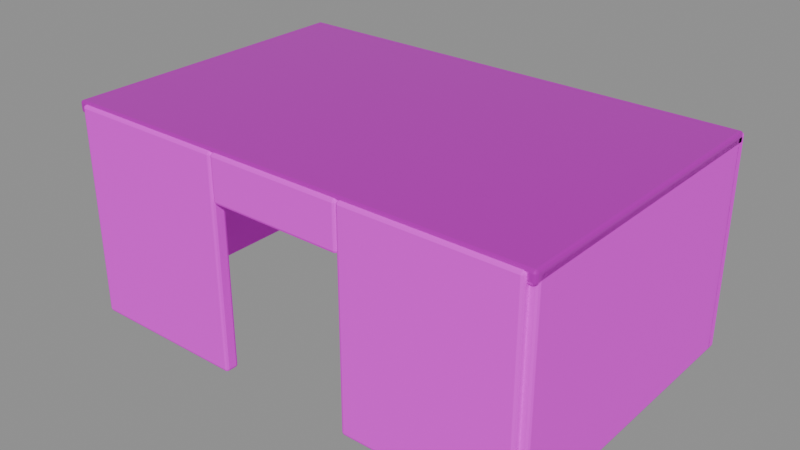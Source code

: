 # Source: shop_shell.blend  (saved by Blender 4.5.87; exported with 4.5.12 LTS)
import bpy
from mathutils import Matrix  # noqa: F401  (used for matrix-valued properties, if any)

bpy.ops.wm.read_factory_settings(use_empty=True)
scene = bpy.context.scene
scene.name = '开放式商铺墙壳'

# ---- collections
col_sea_scene_lhl_shop_shell = bpy.data.collections.new('SEA-SCENE-LHL-SHOP-SHELL'); scene.collection.children.link(col_sea_scene_lhl_shop_shell)

# ---- images (referenced by path relative to the original .blend; pixels are not part of the script)
import os
ASSET_DIR = os.environ.get("B2B_ASSET_DIR", "")  # directory of the original .blend (textures are referenced by path, not embedded)
HERE = os.path.dirname(os.path.abspath(__file__))  # packed textures are extracted next to this script under _unpacked/

def load_image(name, relpath, width, height, colorspace="sRGB"):
    """Load a texture the original file referenced (path relative to the .blend, or extracted next to this script)."""
    p = next((c for c in (os.path.join(HERE, relpath), os.path.join(ASSET_DIR, relpath)) if relpath and os.path.exists(c)), "")
    if p:
        img = bpy.data.images.load(p, check_existing=True)
        img.name = name
    else:  # same state as the original file: an image datablock whose file is absent (Cycles renders it pink)
        img = bpy.data.images.new(name, width, height)
        img.source = "FILE"
        img.filepath = "//" + (relpath or name)
    img.colorspace_settings.name = colorspace
    return img
img_sea_cozy_8x8_512_png = load_image('sea_cozy_8x8_512.png', 'sea_cozy_8x8_512.png', 1024, 1024, 'sRGB')

# ---- materials (node trees are filled in below, after node groups)
mat_sea_matte = bpy.data.materials.new('SEA_Matte')
mat_sea_metal = bpy.data.materials.new('SEA_Metal')

# ---- material node trees
mat_sea_matte.use_nodes = True; mat_sea_matte.node_tree.nodes.clear()
_N = mat_sea_matte.node_tree.nodes; _L = mat_sea_matte.node_tree.links
n0 = _N.new('ShaderNodeOutputMaterial'); n0.name = '材质输出'; n0.location = (0, 0)
n1 = _N.new('ShaderNodeBsdfPrincipled'); n1.name = '原理化 BSDF'; n1.location = (0, 0)
n1.inputs[1].default_value = 0.04
n1.inputs[2].default_value = 0.72
n2 = _N.new('ShaderNodeUVMap'); n2.name = 'UV 贴图'; n2.location = (0, 0)
n2.uv_map = 'PaletteUV'
n3 = _N.new('ShaderNodeTexImage'); n3.name = '图像纹理'; n3.location = (0, 0)
n3.image = img_sea_cozy_8x8_512_png
n3.interpolation = 'Closest'
_L.new(n2.outputs[0], n3.inputs[0])
_L.new(n3.outputs[0], n1.inputs[0])
_L.new(n1.outputs[0], n0.inputs[0])
n0.is_active_output = True
mat_sea_metal.use_nodes = True; mat_sea_metal.node_tree.nodes.clear()
_N = mat_sea_metal.node_tree.nodes; _L = mat_sea_metal.node_tree.links
n0 = _N.new('ShaderNodeOutputMaterial'); n0.name = '材质输出'; n0.location = (0, 0)
n1 = _N.new('ShaderNodeBsdfPrincipled'); n1.name = '原理化 BSDF'; n1.location = (0, 0)
n1.inputs[1].default_value = 0.72
n1.inputs[2].default_value = 0.34
n2 = _N.new('ShaderNodeUVMap'); n2.name = 'UV 贴图'; n2.location = (0, 0)
n2.uv_map = 'PaletteUV'
n3 = _N.new('ShaderNodeTexImage'); n3.name = '图像纹理'; n3.location = (0, 0)
n3.image = img_sea_cozy_8x8_512_png
n3.interpolation = 'Closest'
_L.new(n2.outputs[0], n3.inputs[0])
_L.new(n3.outputs[0], n1.inputs[0])
_L.new(n1.outputs[0], n0.inputs[0])
n0.is_active_output = True

# ---- meshes
me_355 = bpy.data.meshes.new('立方体.355')
me_355.from_pydata([(-3.2, -0.09, -1.4), (-3.2, -0.09, 1.4), (-3.2, 0.09, -1.4), (-3.2, 0.09, 1.4), (3.2, -0.09, -1.4), (3.2, -0.09, 1.4), (3.2, 0.09, -1.4), (3.2, 0.09, 1.4)], [], [(0, 1, 3, 2), (2, 3, 7, 6), (6, 7, 5, 4), (4, 5, 1, 0), (2, 6, 4, 0), (7, 3, 1, 5)])
_uv = me_355.uv_layers.new(name='PaletteUV')
_uv.uv.foreach_set('vector', [0.91, 0.91, 0.965, 0.91, 0.965, 0.965, 0.91, 0.965, 0.91, 0.91, 0.965, 0.91, 0.965, 0.965, 0.91, 0.965, 0.91, 0.91, 0.965, 0.91, 0.965, 0.965, 0.91, 0.965, 0.91, 0.91, 0.965, 0.91, 0.965, 0.965, 0.91, 0.965, 0.91, 0.91, 0.965, 0.91, 0.965, 0.965, 0.91, 0.965, 0.91, 0.91, 0.965, 0.91, 0.965, 0.965, 0.91, 0.965])
me_355.materials.append(mat_sea_matte)
me_355.update()
me_356 = bpy.data.meshes.new('立方体.356')
me_356.from_pydata([(-0.1, -2.0, -1.4), (-0.1, -2.0, 1.4), (-0.1, 2.0, -1.4), (-0.1, 2.0, 1.4), (0.1, -2.0, -1.4), (0.1, -2.0, 1.4), (0.1, 2.0, -1.4), (0.1, 2.0, 1.4)], [], [(0, 1, 3, 2), (2, 3, 7, 6), (6, 7, 5, 4), (4, 5, 1, 0), (2, 6, 4, 0), (7, 3, 1, 5)])
_uv = me_356.uv_layers.new(name='PaletteUV')
_uv.uv.foreach_set('vector', [0.91, 0.91, 0.965, 0.91, 0.965, 0.965, 0.91, 0.965, 0.91, 0.91, 0.965, 0.91, 0.965, 0.965, 0.91, 0.965, 0.91, 0.91, 0.965, 0.91, 0.965, 0.965, 0.91, 0.965, 0.91, 0.91, 0.965, 0.91, 0.965, 0.965, 0.91, 0.965, 0.91, 0.91, 0.965, 0.91, 0.965, 0.965, 0.91, 0.965, 0.91, 0.91, 0.965, 0.91, 0.965, 0.965, 0.91, 0.965])
me_356.materials.append(mat_sea_matte)
me_356.update()
me_357 = bpy.data.meshes.new('立方体.357')
me_357.from_pydata([(-0.1, -2.0, -1.4), (-0.1, -2.0, 1.4), (-0.1, 2.0, -1.4), (-0.1, 2.0, 1.4), (0.1, -2.0, -1.4), (0.1, -2.0, 1.4), (0.1, 2.0, -1.4), (0.1, 2.0, 1.4)], [], [(0, 1, 3, 2), (2, 3, 7, 6), (6, 7, 5, 4), (4, 5, 1, 0), (2, 6, 4, 0), (7, 3, 1, 5)])
_uv = me_357.uv_layers.new(name='PaletteUV')
_uv.uv.foreach_set('vector', [0.91, 0.91, 0.965, 0.91, 0.965, 0.965, 0.91, 0.965, 0.91, 0.91, 0.965, 0.91, 0.965, 0.965, 0.91, 0.965, 0.91, 0.91, 0.965, 0.91, 0.965, 0.965, 0.91, 0.965, 0.91, 0.91, 0.965, 0.91, 0.965, 0.965, 0.91, 0.965, 0.91, 0.91, 0.965, 0.91, 0.965, 0.965, 0.91, 0.965, 0.91, 0.91, 0.965, 0.91, 0.965, 0.965, 0.91, 0.965])
me_357.materials.append(mat_sea_matte)
me_357.update()
me_358 = bpy.data.meshes.new('立方体.358')
me_358.from_pydata([(-1.1, -0.09, -1.4), (-1.1, -0.09, 1.4), (-1.1, 0.09, -1.4), (-1.1, 0.09, 1.4), (1.1, -0.09, -1.4), (1.1, -0.09, 1.4), (1.1, 0.09, -1.4), (1.1, 0.09, 1.4)], [], [(0, 1, 3, 2), (2, 3, 7, 6), (6, 7, 5, 4), (4, 5, 1, 0), (2, 6, 4, 0), (7, 3, 1, 5)])
_uv = me_358.uv_layers.new(name='PaletteUV')
_uv.uv.foreach_set('vector', [0.785, 0.91, 0.84, 0.91, 0.84, 0.965, 0.785, 0.965, 0.785, 0.91, 0.84, 0.91, 0.84, 0.965, 0.785, 0.965, 0.785, 0.91, 0.84, 0.91, 0.84, 0.965, 0.785, 0.965, 0.785, 0.91, 0.84, 0.91, 0.84, 0.965, 0.785, 0.965, 0.785, 0.91, 0.84, 0.91, 0.84, 0.965, 0.785, 0.965, 0.785, 0.91, 0.84, 0.91, 0.84, 0.965, 0.785, 0.965])
me_358.materials.append(mat_sea_matte)
me_358.update()
me_359 = bpy.data.meshes.new('立方体.359')
me_359.from_pydata([(-1.1, -0.09, -1.4), (-1.1, -0.09, 1.4), (-1.1, 0.09, -1.4), (-1.1, 0.09, 1.4), (1.1, -0.09, -1.4), (1.1, -0.09, 1.4), (1.1, 0.09, -1.4), (1.1, 0.09, 1.4)], [], [(0, 1, 3, 2), (2, 3, 7, 6), (6, 7, 5, 4), (4, 5, 1, 0), (2, 6, 4, 0), (7, 3, 1, 5)])
_uv = me_359.uv_layers.new(name='PaletteUV')
_uv.uv.foreach_set('vector', [0.785, 0.91, 0.84, 0.91, 0.84, 0.965, 0.785, 0.965, 0.785, 0.91, 0.84, 0.91, 0.84, 0.965, 0.785, 0.965, 0.785, 0.91, 0.84, 0.91, 0.84, 0.965, 0.785, 0.965, 0.785, 0.91, 0.84, 0.91, 0.84, 0.965, 0.785, 0.965, 0.785, 0.91, 0.84, 0.91, 0.84, 0.965, 0.785, 0.965, 0.785, 0.91, 0.84, 0.91, 0.84, 0.965, 0.785, 0.965])
me_359.materials.append(mat_sea_matte)
me_359.update()
me_360 = bpy.data.meshes.new('立方体.360')
me_360.from_pydata([(-0.9, -0.09, -0.3), (-0.9, -0.09, 0.3), (-0.9, 0.09, -0.3), (-0.9, 0.09, 0.3), (0.9, -0.09, -0.3), (0.9, -0.09, 0.3), (0.9, 0.09, -0.3), (0.9, 0.09, 0.3)], [], [(0, 1, 3, 2), (2, 3, 7, 6), (6, 7, 5, 4), (4, 5, 1, 0), (2, 6, 4, 0), (7, 3, 1, 5)])
_uv = me_360.uv_layers.new(name='PaletteUV')
_uv.uv.foreach_set('vector', [0.785, 0.91, 0.84, 0.91, 0.84, 0.965, 0.785, 0.965, 0.785, 0.91, 0.84, 0.91, 0.84, 0.965, 0.785, 0.965, 0.785, 0.91, 0.84, 0.91, 0.84, 0.965, 0.785, 0.965, 0.785, 0.91, 0.84, 0.91, 0.84, 0.965, 0.785, 0.965, 0.785, 0.91, 0.84, 0.91, 0.84, 0.965, 0.785, 0.965, 0.785, 0.91, 0.84, 0.91, 0.84, 0.965, 0.785, 0.965])
me_360.materials.append(mat_sea_matte)
me_360.update()
me_361 = bpy.data.meshes.new('立方体.361')
me_361.from_pydata([(-3.2, -2.05, -0.08), (-3.2, -2.05, 0.08), (-3.2, 2.05, -0.08), (-3.2, 2.05, 0.08), (3.2, -2.05, -0.08), (3.2, -2.05, 0.08), (3.2, 2.05, -0.08), (3.2, 2.05, 0.08)], [], [(0, 1, 3, 2), (2, 3, 7, 6), (6, 7, 5, 4), (4, 5, 1, 0), (2, 6, 4, 0), (7, 3, 1, 5)])
_uv = me_361.uv_layers.new(name='PaletteUV')
_uv.uv.foreach_set('vector', [0.91, 0.91, 0.965, 0.91, 0.965, 0.965, 0.91, 0.965, 0.91, 0.91, 0.965, 0.91, 0.965, 0.965, 0.91, 0.965, 0.91, 0.91, 0.965, 0.91, 0.965, 0.965, 0.91, 0.965, 0.91, 0.91, 0.965, 0.91, 0.965, 0.965, 0.91, 0.965, 0.91, 0.91, 0.965, 0.91, 0.965, 0.965, 0.91, 0.965, 0.91, 0.91, 0.965, 0.91, 0.965, 0.965, 0.91, 0.965])
me_361.materials.append(mat_sea_metal)
me_361.update()
me_362 = bpy.data.meshes.new('立方体.362')
me_362.from_pydata([(-0.0125, -0.0135, -1.35), (-0.0125, -0.0135, 1.35), (-0.0125, 0.0135, -1.35), (-0.0125, 0.0135, 1.35), (0.0125, -0.0135, -1.35), (0.0125, -0.0135, 1.35), (0.0125, 0.0135, -1.35), (0.0125, 0.0135, 1.35)], [], [(0, 1, 3, 2), (2, 3, 7, 6), (6, 7, 5, 4), (4, 5, 1, 0), (2, 6, 4, 0), (7, 3, 1, 5)])
_uv = me_362.uv_layers.new(name='PaletteUV')
_uv.uv.foreach_set('vector', [0.41, 0.66, 0.465, 0.66, 0.465, 0.715, 0.41, 0.715, 0.41, 0.66, 0.465, 0.66, 0.465, 0.715, 0.41, 0.715, 0.41, 0.66, 0.465, 0.66, 0.465, 0.715, 0.41, 0.715, 0.41, 0.66, 0.465, 0.66, 0.465, 0.715, 0.41, 0.715, 0.41, 0.66, 0.465, 0.66, 0.465, 0.715, 0.41, 0.715, 0.41, 0.66, 0.465, 0.66, 0.465, 0.715, 0.41, 0.715])
me_362.materials.append(mat_sea_metal)
me_362.update()
me_363 = bpy.data.meshes.new('立方体.363')
me_363.from_pydata([(-0.0125, -0.0135, -1.35), (-0.0125, -0.0135, 1.35), (-0.0125, 0.0135, -1.35), (-0.0125, 0.0135, 1.35), (0.0125, -0.0135, -1.35), (0.0125, -0.0135, 1.35), (0.0125, 0.0135, -1.35), (0.0125, 0.0135, 1.35)], [], [(0, 1, 3, 2), (2, 3, 7, 6), (6, 7, 5, 4), (4, 5, 1, 0), (2, 6, 4, 0), (7, 3, 1, 5)])
_uv = me_363.uv_layers.new(name='PaletteUV')
_uv.uv.foreach_set('vector', [0.41, 0.66, 0.465, 0.66, 0.465, 0.715, 0.41, 0.715, 0.41, 0.66, 0.465, 0.66, 0.465, 0.715, 0.41, 0.715, 0.41, 0.66, 0.465, 0.66, 0.465, 0.715, 0.41, 0.715, 0.41, 0.66, 0.465, 0.66, 0.465, 0.715, 0.41, 0.715, 0.41, 0.66, 0.465, 0.66, 0.465, 0.715, 0.41, 0.715, 0.41, 0.66, 0.465, 0.66, 0.465, 0.715, 0.41, 0.715])
me_363.materials.append(mat_sea_metal)
me_363.update()
me_364 = bpy.data.meshes.new('立方体.364')
me_364.from_pydata([(-0.0125, -0.0135, -1.35), (-0.0125, -0.0135, 1.35), (-0.0125, 0.0135, -1.35), (-0.0125, 0.0135, 1.35), (0.0125, -0.0135, -1.35), (0.0125, -0.0135, 1.35), (0.0125, 0.0135, -1.35), (0.0125, 0.0135, 1.35)], [], [(0, 1, 3, 2), (2, 3, 7, 6), (6, 7, 5, 4), (4, 5, 1, 0), (2, 6, 4, 0), (7, 3, 1, 5)])
_uv = me_364.uv_layers.new(name='PaletteUV')
_uv.uv.foreach_set('vector', [0.41, 0.66, 0.465, 0.66, 0.465, 0.715, 0.41, 0.715, 0.41, 0.66, 0.465, 0.66, 0.465, 0.715, 0.41, 0.715, 0.41, 0.66, 0.465, 0.66, 0.465, 0.715, 0.41, 0.715, 0.41, 0.66, 0.465, 0.66, 0.465, 0.715, 0.41, 0.715, 0.41, 0.66, 0.465, 0.66, 0.465, 0.715, 0.41, 0.715, 0.41, 0.66, 0.465, 0.66, 0.465, 0.715, 0.41, 0.715])
me_364.materials.append(mat_sea_metal)
me_364.update()
me_365 = bpy.data.meshes.new('立方体.365')
me_365.from_pydata([(-0.0125, -0.0135, -1.35), (-0.0125, -0.0135, 1.35), (-0.0125, 0.0135, -1.35), (-0.0125, 0.0135, 1.35), (0.0125, -0.0135, -1.35), (0.0125, -0.0135, 1.35), (0.0125, 0.0135, -1.35), (0.0125, 0.0135, 1.35)], [], [(0, 1, 3, 2), (2, 3, 7, 6), (6, 7, 5, 4), (4, 5, 1, 0), (2, 6, 4, 0), (7, 3, 1, 5)])
_uv = me_365.uv_layers.new(name='PaletteUV')
_uv.uv.foreach_set('vector', [0.41, 0.66, 0.465, 0.66, 0.465, 0.715, 0.41, 0.715, 0.41, 0.66, 0.465, 0.66, 0.465, 0.715, 0.41, 0.715, 0.41, 0.66, 0.465, 0.66, 0.465, 0.715, 0.41, 0.715, 0.41, 0.66, 0.465, 0.66, 0.465, 0.715, 0.41, 0.715, 0.41, 0.66, 0.465, 0.66, 0.465, 0.715, 0.41, 0.715, 0.41, 0.66, 0.465, 0.66, 0.465, 0.715, 0.41, 0.715])
me_365.materials.append(mat_sea_metal)
me_365.update()
me_366 = bpy.data.meshes.new('立方体.366')
me_366.from_pydata([(-0.0125, -0.0135, -1.35), (-0.0125, -0.0135, 1.35), (-0.0125, 0.0135, -1.35), (-0.0125, 0.0135, 1.35), (0.0125, -0.0135, -1.35), (0.0125, -0.0135, 1.35), (0.0125, 0.0135, -1.35), (0.0125, 0.0135, 1.35)], [], [(0, 1, 3, 2), (2, 3, 7, 6), (6, 7, 5, 4), (4, 5, 1, 0), (2, 6, 4, 0), (7, 3, 1, 5)])
_uv = me_366.uv_layers.new(name='PaletteUV')
_uv.uv.foreach_set('vector', [0.41, 0.66, 0.465, 0.66, 0.465, 0.715, 0.41, 0.715, 0.41, 0.66, 0.465, 0.66, 0.465, 0.715, 0.41, 0.715, 0.41, 0.66, 0.465, 0.66, 0.465, 0.715, 0.41, 0.715, 0.41, 0.66, 0.465, 0.66, 0.465, 0.715, 0.41, 0.715, 0.41, 0.66, 0.465, 0.66, 0.465, 0.715, 0.41, 0.715, 0.41, 0.66, 0.465, 0.66, 0.465, 0.715, 0.41, 0.715])
me_366.materials.append(mat_sea_metal)
me_366.update()
me_367 = bpy.data.meshes.new('立方体.367')
me_367.from_pydata([(-0.0125, -0.0135, -1.35), (-0.0125, -0.0135, 1.35), (-0.0125, 0.0135, -1.35), (-0.0125, 0.0135, 1.35), (0.0125, -0.0135, -1.35), (0.0125, -0.0135, 1.35), (0.0125, 0.0135, -1.35), (0.0125, 0.0135, 1.35)], [], [(0, 1, 3, 2), (2, 3, 7, 6), (6, 7, 5, 4), (4, 5, 1, 0), (2, 6, 4, 0), (7, 3, 1, 5)])
_uv = me_367.uv_layers.new(name='PaletteUV')
_uv.uv.foreach_set('vector', [0.41, 0.66, 0.465, 0.66, 0.465, 0.715, 0.41, 0.715, 0.41, 0.66, 0.465, 0.66, 0.465, 0.715, 0.41, 0.715, 0.41, 0.66, 0.465, 0.66, 0.465, 0.715, 0.41, 0.715, 0.41, 0.66, 0.465, 0.66, 0.465, 0.715, 0.41, 0.715, 0.41, 0.66, 0.465, 0.66, 0.465, 0.715, 0.41, 0.715, 0.41, 0.66, 0.465, 0.66, 0.465, 0.715, 0.41, 0.715])
me_367.materials.append(mat_sea_metal)
me_367.update()
me_368 = bpy.data.meshes.new('立方体.368')
me_368.from_pydata([(-0.01, -0.11, -0.225), (-0.01, -0.11, 0.225), (-0.01, 0.11, -0.225), (-0.01, 0.11, 0.225), (0.01, -0.11, -0.225), (0.01, -0.11, 0.225), (0.01, 0.11, -0.225), (0.01, 0.11, 0.225)], [], [(0, 1, 3, 2), (2, 3, 7, 6), (6, 7, 5, 4), (4, 5, 1, 0), (2, 6, 4, 0), (7, 3, 1, 5)])
_uv = me_368.uv_layers.new(name='PaletteUV')
_uv.uv.foreach_set('vector', [0.535, 0.785, 0.59, 0.785, 0.59, 0.84, 0.535, 0.84, 0.535, 0.785, 0.59, 0.785, 0.59, 0.84, 0.535, 0.84, 0.535, 0.785, 0.59, 0.785, 0.59, 0.84, 0.535, 0.84, 0.535, 0.785, 0.59, 0.785, 0.59, 0.84, 0.535, 0.84, 0.535, 0.785, 0.59, 0.785, 0.59, 0.84, 0.535, 0.84, 0.535, 0.785, 0.59, 0.785, 0.59, 0.84, 0.535, 0.84])
me_368.materials.append(mat_sea_matte)
me_368.update()
me_369 = bpy.data.meshes.new('立方体.369')
me_369.from_pydata([(-0.01, -0.11, -0.225), (-0.01, -0.11, 0.225), (-0.01, 0.11, -0.225), (-0.01, 0.11, 0.225), (0.01, -0.11, -0.225), (0.01, -0.11, 0.225), (0.01, 0.11, -0.225), (0.01, 0.11, 0.225)], [], [(0, 1, 3, 2), (2, 3, 7, 6), (6, 7, 5, 4), (4, 5, 1, 0), (2, 6, 4, 0), (7, 3, 1, 5)])
_uv = me_369.uv_layers.new(name='PaletteUV')
_uv.uv.foreach_set('vector', [0.535, 0.785, 0.59, 0.785, 0.59, 0.84, 0.535, 0.84, 0.535, 0.785, 0.59, 0.785, 0.59, 0.84, 0.535, 0.84, 0.535, 0.785, 0.59, 0.785, 0.59, 0.84, 0.535, 0.84, 0.535, 0.785, 0.59, 0.785, 0.59, 0.84, 0.535, 0.84, 0.535, 0.785, 0.59, 0.785, 0.59, 0.84, 0.535, 0.84, 0.535, 0.785, 0.59, 0.785, 0.59, 0.84, 0.535, 0.84])
me_369.materials.append(mat_sea_matte)
me_369.update()
me_370 = bpy.data.meshes.new('立方体.370')
me_370.from_pydata([(-0.01, -0.11, -0.225), (-0.01, -0.11, 0.225), (-0.01, 0.11, -0.225), (-0.01, 0.11, 0.225), (0.01, -0.11, -0.225), (0.01, -0.11, 0.225), (0.01, 0.11, -0.225), (0.01, 0.11, 0.225)], [], [(0, 1, 3, 2), (2, 3, 7, 6), (6, 7, 5, 4), (4, 5, 1, 0), (2, 6, 4, 0), (7, 3, 1, 5)])
_uv = me_370.uv_layers.new(name='PaletteUV')
_uv.uv.foreach_set('vector', [0.535, 0.785, 0.59, 0.785, 0.59, 0.84, 0.535, 0.84, 0.535, 0.785, 0.59, 0.785, 0.59, 0.84, 0.535, 0.84, 0.535, 0.785, 0.59, 0.785, 0.59, 0.84, 0.535, 0.84, 0.535, 0.785, 0.59, 0.785, 0.59, 0.84, 0.535, 0.84, 0.535, 0.785, 0.59, 0.785, 0.59, 0.84, 0.535, 0.84, 0.535, 0.785, 0.59, 0.785, 0.59, 0.84, 0.535, 0.84])
me_370.materials.append(mat_sea_matte)
me_370.update()
me_371 = bpy.data.meshes.new('立方体.371')
me_371.from_pydata([(-0.01, -0.11, -0.225), (-0.01, -0.11, 0.225), (-0.01, 0.11, -0.225), (-0.01, 0.11, 0.225), (0.01, -0.11, -0.225), (0.01, -0.11, 0.225), (0.01, 0.11, -0.225), (0.01, 0.11, 0.225)], [], [(0, 1, 3, 2), (2, 3, 7, 6), (6, 7, 5, 4), (4, 5, 1, 0), (2, 6, 4, 0), (7, 3, 1, 5)])
_uv = me_371.uv_layers.new(name='PaletteUV')
_uv.uv.foreach_set('vector', [0.535, 0.785, 0.59, 0.785, 0.59, 0.84, 0.535, 0.84, 0.535, 0.785, 0.59, 0.785, 0.59, 0.84, 0.535, 0.84, 0.535, 0.785, 0.59, 0.785, 0.59, 0.84, 0.535, 0.84, 0.535, 0.785, 0.59, 0.785, 0.59, 0.84, 0.535, 0.84, 0.535, 0.785, 0.59, 0.785, 0.59, 0.84, 0.535, 0.84, 0.535, 0.785, 0.59, 0.785, 0.59, 0.84, 0.535, 0.84])
me_371.materials.append(mat_sea_matte)
me_371.update()

# ---- objects
ob_shop_shell = bpy.data.objects.new('shop_shell_组件根', None)
ob_x = bpy.data.objects.new('商铺后墙', me_355)
ob_x_1 = bpy.data.objects.new('商铺左墙', me_356)
ob_x_2 = bpy.data.objects.new('商铺右墙', me_357)
ob_x_3 = bpy.data.objects.new('正墙门左', me_358)
ob_x_4 = bpy.data.objects.new('正墙门右', me_359)
ob_x_5 = bpy.data.objects.new('门楣', me_360)
ob_x_6 = bpy.data.objects.new('商铺内顶棚', me_361)
ob_x_7 = bpy.data.objects.new('外墙金属立缝', me_362)
ob_001 = bpy.data.objects.new('外墙金属立缝.001', me_363)
ob_002 = bpy.data.objects.new('外墙金属立缝.002', me_364)
ob_003 = bpy.data.objects.new('外墙金属立缝.003', me_365)
ob_004 = bpy.data.objects.new('外墙金属立缝.004', me_366)
ob_005 = bpy.data.objects.new('外墙金属立缝.005', me_367)
ob_x_8 = bpy.data.objects.new('墙面锈蚀痕', me_368)
ob_001_1 = bpy.data.objects.new('墙面锈蚀痕.001', me_369)
ob_002_1 = bpy.data.objects.new('墙面锈蚀痕.002', me_370)
ob_003_1 = bpy.data.objects.new('墙面锈蚀痕.003', me_371)

# ---- transforms, parenting, visibility, modifiers, constraints
ob_shop_shell.location = (0.0, 0.0, 0.0)
ob_x.parent = ob_shop_shell
ob_x.location = (0.015, 2.0, 1.4)
_m = ob_x.modifiers.new('实体柔边', 'BEVEL')
_m.width = 0.035
_m.width_pct = 0.035
_m.segments = 2
ob_x_1.parent = ob_shop_shell
ob_x_1.location = (-3.085, 0.0, 1.4)
_m = ob_x_1.modifiers.new('实体柔边', 'BEVEL')
_m.width = 0.035
_m.width_pct = 0.035
_m.segments = 2
ob_x_2.parent = ob_shop_shell
ob_x_2.location = (3.115, 0.0, 1.4)
_m = ob_x_2.modifiers.new('实体柔边', 'BEVEL')
_m.width = 0.035
_m.width_pct = 0.035
_m.segments = 2
ob_x_3.parent = ob_shop_shell
ob_x_3.location = (-1.985, -2.0, 1.4)
_m = ob_x_3.modifiers.new('实体柔边', 'BEVEL')
_m.width = 0.035
_m.width_pct = 0.035
_m.segments = 2
ob_x_4.parent = ob_shop_shell
ob_x_4.location = (2.015, -2.0, 1.4)
_m = ob_x_4.modifiers.new('实体柔边', 'BEVEL')
_m.width = 0.035
_m.width_pct = 0.035
_m.segments = 2
ob_x_5.parent = ob_shop_shell
ob_x_5.location = (0.015, -2.0, 2.5)
_m = ob_x_5.modifiers.new('实体柔边', 'BEVEL')
_m.width = 0.035
_m.width_pct = 0.035
_m.segments = 2
ob_x_6.parent = ob_shop_shell
ob_x_6.location = (0.015, 0.0, 2.75)
_m = ob_x_6.modifiers.new('实体柔边', 'BEVEL')
_m.width = 0.035
_m.width_pct = 0.035
_m.segments = 2
ob_x_7.parent = ob_shop_shell
ob_x_7.location = (-3.196, -1.5, 1.4)
_m = ob_x_7.modifiers.new('实体柔边', 'BEVEL')
_m.width = 0.005
_m.width_pct = 0.005
_m.segments = 2
ob_001.parent = ob_shop_shell
ob_001.location = (-3.196, -0.9, 1.4)
_m = ob_001.modifiers.new('实体柔边', 'BEVEL')
_m.width = 0.005
_m.width_pct = 0.005
_m.segments = 2
ob_002.parent = ob_shop_shell
ob_002.location = (-3.196, -0.3, 1.4)
_m = ob_002.modifiers.new('实体柔边', 'BEVEL')
_m.width = 0.005
_m.width_pct = 0.005
_m.segments = 2
ob_003.parent = ob_shop_shell
ob_003.location = (-3.196, 0.3, 1.4)
_m = ob_003.modifiers.new('实体柔边', 'BEVEL')
_m.width = 0.005
_m.width_pct = 0.005
_m.segments = 2
ob_004.parent = ob_shop_shell
ob_004.location = (-3.196, 0.9, 1.4)
_m = ob_004.modifiers.new('实体柔边', 'BEVEL')
_m.width = 0.005
_m.width_pct = 0.005
_m.segments = 2
ob_005.parent = ob_shop_shell
ob_005.location = (-3.196, 1.5, 1.4)
_m = ob_005.modifiers.new('实体柔边', 'BEVEL')
_m.width = 0.005
_m.width_pct = 0.005
_m.segments = 2
ob_x_8.parent = ob_shop_shell
ob_x_8.location = (-3.205, -1.5, 0.6213)
_m = ob_x_8.modifiers.new('实体柔边', 'BEVEL')
_m.width = 0.01
_m.width_pct = 0.01
_m.segments = 2
ob_001_1.parent = ob_shop_shell
ob_001_1.location = (-3.205, -0.6, 1.468)
_m = ob_001_1.modifiers.new('实体柔边', 'BEVEL')
_m.width = 0.01
_m.width_pct = 0.01
_m.segments = 2
ob_002_1.parent = ob_shop_shell
ob_002_1.location = (-3.205, 0.3, 1.123)
_m = ob_002_1.modifiers.new('实体柔边', 'BEVEL')
_m.width = 0.01
_m.width_pct = 0.01
_m.segments = 2
ob_003_1.parent = ob_shop_shell
ob_003_1.location = (-3.205, 1.2, 0.6287)
_m = ob_003_1.modifiers.new('实体柔边', 'BEVEL')
_m.width = 0.01
_m.width_pct = 0.01
_m.segments = 2

# ---- collection membership
col_sea_scene_lhl_shop_shell.objects.link(ob_shop_shell)
col_sea_scene_lhl_shop_shell.objects.link(ob_x)
col_sea_scene_lhl_shop_shell.objects.link(ob_x_1)
col_sea_scene_lhl_shop_shell.objects.link(ob_x_2)
col_sea_scene_lhl_shop_shell.objects.link(ob_x_3)
col_sea_scene_lhl_shop_shell.objects.link(ob_x_4)
col_sea_scene_lhl_shop_shell.objects.link(ob_x_5)
col_sea_scene_lhl_shop_shell.objects.link(ob_x_6)
col_sea_scene_lhl_shop_shell.objects.link(ob_x_7)
col_sea_scene_lhl_shop_shell.objects.link(ob_001)
col_sea_scene_lhl_shop_shell.objects.link(ob_002)
col_sea_scene_lhl_shop_shell.objects.link(ob_003)
col_sea_scene_lhl_shop_shell.objects.link(ob_004)
col_sea_scene_lhl_shop_shell.objects.link(ob_005)
col_sea_scene_lhl_shop_shell.objects.link(ob_x_8)
col_sea_scene_lhl_shop_shell.objects.link(ob_001_1)
col_sea_scene_lhl_shop_shell.objects.link(ob_002_1)
col_sea_scene_lhl_shop_shell.objects.link(ob_003_1)

# ---- scene / render settings (as saved in the file)
scene.frame_start = 1; scene.frame_end = 250; scene.frame_set(1)
scene.render.engine = 'BLENDER_EEVEE_NEXT'
bpy.context.view_layer.update()

# ---- added for rendering (the .blend has no active camera and no usable light): camera, sun + grey world if the file has none
cam_auto = bpy.data.cameras.new('AutoCamera')
cam_auto.lens = 50.0
cam_auto.sensor_width = 36.0
cam_auto.clip_end = 1000.0
ob_auto_camera = bpy.data.objects.new('AutoCamera', cam_auto)
scene.collection.objects.link(ob_auto_camera)
ob_auto_camera.location = (7.56346, -9.07615, 7.46577)
ob_auto_camera.rotation_euler = (1.09748, -7.21219e-08, 0.694738)
scene.camera = ob_auto_camera
light_auto_sun = bpy.data.lights.new('AutoSun', 'SUN')
light_auto_sun.energy = 3.0
light_auto_sun.angle = 0.0523599
ob_auto_sun = bpy.data.objects.new('AutoSun', light_auto_sun)
scene.collection.objects.link(ob_auto_sun)
ob_auto_sun.rotation_euler = (0.872665, 0.174533, 0.523599)
if scene.world is None:
    world_auto = bpy.data.worlds.new('AutoWorld')
    world_auto.color = (0.3, 0.3, 0.3)
    scene.world = world_auto
bpy.context.view_layer.update()

